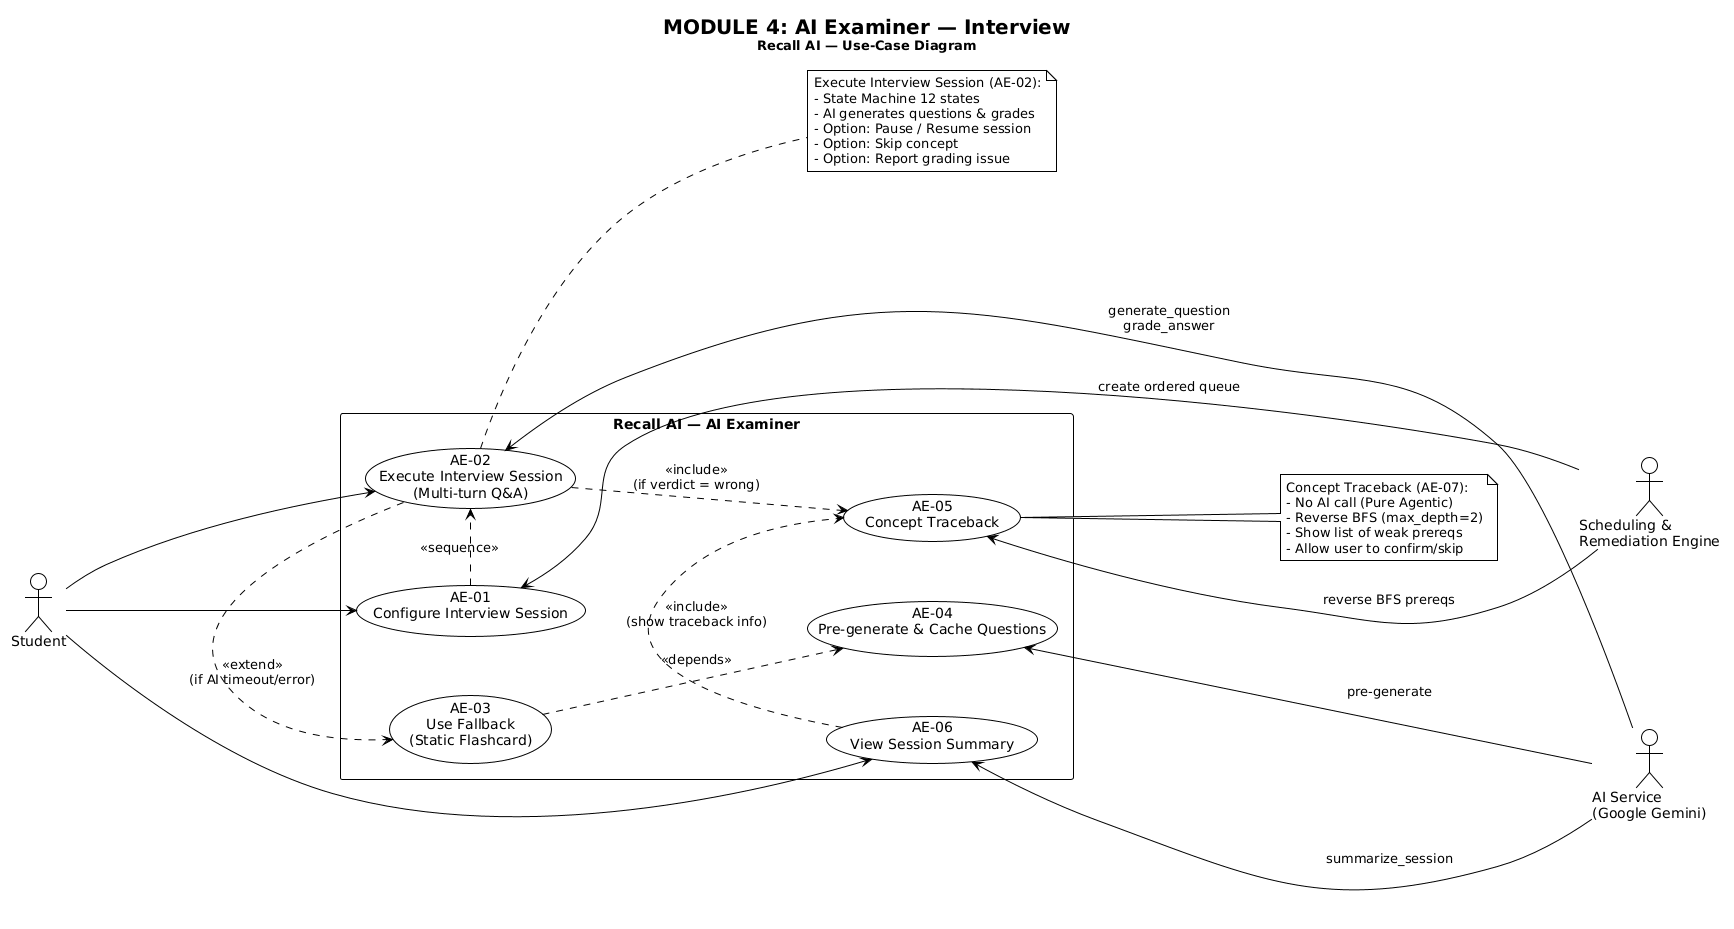

The diagram above was rendered by PlantUML. Its source (embedded in the PNG):
@startuml
!theme plain
skinparam shadowing false
skinparam nodesep 60
skinparam ranksep 80

<style>
usecaseDiagram {
  backgroundColor #F8FAFC
  
  actor {
    BackgroundColor #EEF2FF
    BorderColor #4F46E5
    FontColor #1E1B4B
    FontSize 14
  }
  
  usecase {
    BackgroundColor #FFFFFF
    BorderColor #4F46E5
    FontColor #1E1B4B
    FontSize 13
  }
  
  package {
    BackgroundColor #F1F5F9
    BorderColor #64748B
    FontColor #0F172A
    FontSize 16
    FontStyle bold
  }
  
  arrow {
    LineColor #64748B
    FontColor #475569
    FontSize 11
  }
  
  note {
    BackgroundColor #FFFBEB
    BorderColor #D97706
    FontColor #78350F
    FontSize 11
  }
}
</style>

title <size:20><b>MODULE 4: AI Examiner — Interview</b></size>\n<size:13>Recall AI — Use-Case Diagram</size>

left to right direction

' ============ ACTORS ============
actor "Student" as STU
actor "AI Service\n(Google Gemini)" as AI
actor "Scheduling &\nRemediation Engine" as SRE

' ============ SYSTEM BOUNDARY ============
rectangle "Recall AI — AI Examiner" as SYS {

  usecase "AE-01\nConfigure Interview Session" as ae01
  
  usecase "AE-02\nExecute Interview Session\n(Multi-turn Q&A)" as ae02
  
  usecase "AE-03\nUse Fallback\n(Static Flashcard)" as ae05
  
  usecase "AE-04\nPre-generate & Cache Questions" as ae06
  
  usecase "AE-05\nConcept Traceback" as ae07
  
  usecase "AE-06\nView Session Summary" as ae09

}

' ============ ACTOR LINKS ============
STU ---> ae01
STU ---> ae02
STU ---> ae09

ae02 <--- AI : generate_question\ngrade_answer
ae06 <--- AI : pre-generate
ae09 <--- AI : summarize_session

ae01 <--- SRE : create ordered queue
ae07 <--- SRE : reverse BFS prereqs

' ============ UC RELATIONSHIPS ============
ae01 .right.> ae02 : <<sequence>>

ae02 .down.> ae07 : <<include>>\n(if verdict = wrong)
ae02 .right.> ae05 : <<extend>>\n(if AI timeout/error)

ae09 .right.> ae07 : <<include>>\n(show traceback info)
ae05 .down.> ae06 : <<depends>>

' ============ NOTES ============
note as n1
  Execute Interview Session (AE-02):
  - State Machine 12 states
  - AI generates questions & grades
  - Option: Pause / Resume session
  - Option: Skip concept
  - Option: Report grading issue
end note
ae02 .. n1

note as n2
  Concept Traceback (AE-07):
  - No AI call (Pure Agentic)
  - Reverse BFS (max_depth=2)
  - Show list of weak prereqs
  - Allow user to confirm/skip
end note
ae07 .. n2
@enduml